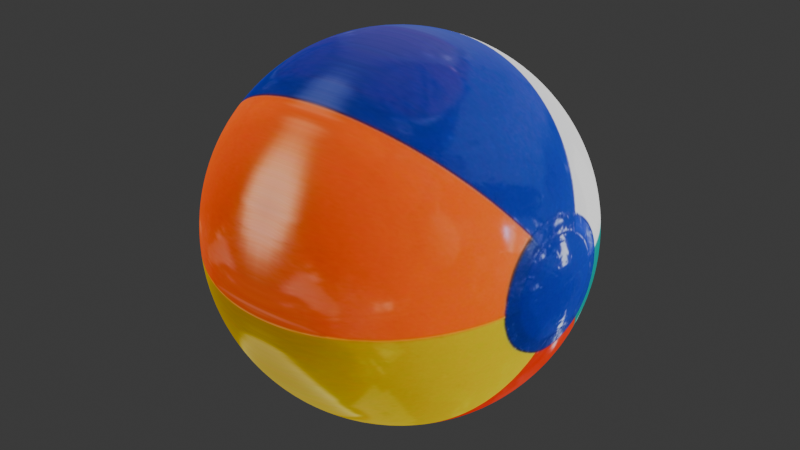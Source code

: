 # Source: ballTemplate.blend  (saved by Blender 4.3.34; exported with 4.5.12 LTS)
import bpy
from mathutils import Matrix  # noqa: F401  (used for matrix-valued properties, if any)

bpy.ops.wm.read_factory_settings(use_empty=True)
scene = bpy.context.scene
scene.name = 'Scene'

# ---- collections
col_collection = bpy.data.collections.new('Collection'); scene.collection.children.link(col_collection)

# ---- images (referenced by path relative to the original .blend; pixels are not part of the script)
import os
ASSET_DIR = os.environ.get("B2B_ASSET_DIR", "")  # directory of the original .blend (textures are referenced by path, not embedded)
HERE = os.path.dirname(os.path.abspath(__file__))  # packed textures are extracted next to this script under _unpacked/

def load_image(name, relpath, width, height, colorspace="sRGB"):
    """Load a texture the original file referenced (path relative to the .blend, or extracted next to this script)."""
    p = next((c for c in (os.path.join(HERE, relpath), os.path.join(ASSET_DIR, relpath)) if relpath and os.path.exists(c)), "")
    if p:
        img = bpy.data.images.load(p, check_existing=True)
        img.name = name
    else:  # same state as the original file: an image datablock whose file is absent (Cycles renders it pink)
        img = bpy.data.images.new(name, width, height)
        img.source = "FILE"
        img.filepath = "//" + (relpath or name)
    img.colorspace_settings.name = colorspace
    return img
img_circle = load_image('circle', '_unpacked/2.2ed0d5f6.jpg', 700, 700, 'sRGB')
img_cubemap = load_image('cubemap', '_unpacked/texture.6534a10a.png', 1024, 768, 'sRGB')

# ---- materials (node trees are filled in below, after node groups)
mat_material = bpy.data.materials.new('Material')
mat_material.alpha_threshold = 0.0
mat_material.roughness = 0.5
mat_material.line_color = (0.0, 0.0, 0.0, 1.0)

# ---- material node trees
mat_material.use_nodes = True; mat_material.node_tree.nodes.clear()
_N = mat_material.node_tree.nodes; _L = mat_material.node_tree.links
n0 = _N.new('ShaderNodeOutputMaterial'); n0.name = 'Material Output'; n0.location = (685, 617)
n1 = _N.new('ShaderNodeTexImage'); n1.name = 'Image Texture.001'; n1.location = (871, -30)
n1.image = img_circle
n2 = _N.new('ShaderNodeEmission'); n2.name = 'Emission'; n2.location = (1167, -42)
n3 = _N.new('ShaderNodeNewGeometry'); n3.name = 'Geometry'; n3.location = (30, -289)
n4 = _N.new('ShaderNodeMath'); n4.name = 'Math'; n4.location = (435, -330)
n4.operation = 'MULTIPLY_ADD'
n5 = _N.new('ShaderNodeSeparateXYZ'); n5.name = 'Separate XYZ.001'; n5.location = (211, -226)
n6 = _N.new('ShaderNodeCombineXYZ'); n6.name = 'Combine XYZ'; n6.location = (669, -204)
n7 = _N.new('ShaderNodeMath'); n7.name = 'Math.002'; n7.location = (438, -129)
n7.operation = 'MULTIPLY_ADD'
n8 = _N.new('ShaderNodeTexImage'); n8.name = 'Image Texture'; n8.location = (123, 673)
n8.image = img_cubemap
n9 = _N.new('ShaderNodeValue'); n9.name = 'Value'; n9.location = (-595, 569)
n9.label = 'Image Scale'
n9.outputs[0].default_value = 0.2
n10 = _N.new('NodeFrame'); n10.name = 'Frame.001'; n10.location = (-800, 351)
n10.width = 1337
n1.parent = n10
n2.parent = n10
n3.parent = n10
n4.parent = n10
n5.parent = n10
n6.parent = n10
n7.parent = n10
_L.new(n1.outputs[0], n2.inputs[0])
_L.new(n3.outputs[0], n5.inputs[0])
_L.new(n4.outputs[0], n6.inputs[0])
_L.new(n6.outputs[0], n1.inputs[0])
_L.new(n5.outputs[1], n7.inputs[0])
_L.new(n7.outputs[0], n6.inputs[1])
_L.new(n5.outputs[2], n4.inputs[0])
_L.new(n9.outputs[0], n4.inputs[1])
_L.new(n9.outputs[0], n7.inputs[1])
_L.new(n2.outputs[0], n0.inputs[0])
n0.is_active_output = True

# ---- world
world_world = bpy.data.worlds.new('World'); scene.world = world_world
world_world.use_nodes = True; world_world.node_tree.nodes.clear()
_N = world_world.node_tree.nodes; _L = world_world.node_tree.links
n0 = _N.new('ShaderNodeOutputWorld'); n0.name = 'World Output'; n0.location = (300, 300)
n1 = _N.new('ShaderNodeBackground'); n1.name = 'Background'; n1.location = (10, 300)
n1.inputs[0].default_value = (0.05088, 0.05088, 0.05088, 1.0)
_L.new(n1.outputs[0], n0.inputs[0])
n0.is_active_output = True
world_world.color = (0.05088, 0.05088, 0.05088)
world_world.sun_shadow_jitter_overblur = 0.0

# ---- meshes
me_cube = bpy.data.meshes.new('Cube')
me_cube.from_pydata([(-1.0, 1.0, 1.0), (1.0, 1.0, 1.0), (-1.0, -1.0, 1.0), (1.0, -1.0, 1.0), (-1.0, 1.0, -1.0), (1.0, 1.0, -1.0), (-1.0, -1.0, -1.0), (1.0, -1.0, -1.0)], [], [(0, 4, 6, 2), (3, 2, 6, 7), (7, 6, 4, 5), (5, 1, 3, 7), (1, 0, 2, 3), (5, 4, 0, 1)])
me_cube.polygons.foreach_set('use_smooth', [True] * 6)
_uv = me_cube.uv_layers.new(name='UVMap')
_uv.uv.foreach_set('vector', [0.4995, 0.6668, 0.4985, 1.0, 0.2485, 0.9988, 0.2495, 0.6655, 0.2505, 0.3322, 0.2495, 0.6655, -0.0004879, 0.6642, 0.0004956, 0.3309, 1.0, 0.3361, 0.9995, 0.6695, 0.7495, 0.6681, 0.7505, 0.3348, 0.5015, 0.0001678, 0.5005, 0.3335, 0.2505, 0.3322, 0.2515, -0.001144, 0.5005, 0.3335, 0.4995, 0.6668, 0.2495, 0.6655, 0.2505, 0.3322, 0.7505, 0.3348, 0.7495, 0.6681, 0.4995, 0.6668, 0.5005, 0.3335])
me_cube.materials.append(mat_material)
me_cube.use_mirror_vertex_groups = False
me_cube.update()

# ---- objects
ob_cube = bpy.data.objects.new('Cube', me_cube)

# ---- transforms, parenting, visibility, modifiers, constraints
ob_cube.location = (0.0, 0.0, 0.0)
ob_cube.rotation_euler = (0.0, -0.0, -1.571)
ob_cube.lock_rotations_4d = False
ob_cube.empty_display_type = 'ARROWS'
ob_cube.lineart.crease_threshold = 0.0
_m = ob_cube.modifiers.new('Subdivision', 'SUBSURF')
_m.subdivision_type = 'SIMPLE'
_m.levels = 5
_m.render_levels = 5
_m = ob_cube.modifiers.new('Cast', 'CAST')
_m.factor = 1.0

# ---- collection membership
col_collection.objects.link(ob_cube)

# ---- scene / render settings (as saved in the file)
scene.frame_start = 1; scene.frame_end = 250; scene.frame_set(1)
scene.render.engine = 'CYCLES'
bpy.context.view_layer.update()

# ---- added for rendering (the .blend has no active camera): camera
cam_auto = bpy.data.cameras.new('AutoCamera')
cam_auto.lens = 50.0
cam_auto.sensor_width = 36.0
cam_auto.clip_end = 1000.0
ob_auto_camera = bpy.data.objects.new('AutoCamera', cam_auto)
scene.collection.objects.link(ob_auto_camera)
ob_auto_camera.location = (4.10685, -4.92822, 3.28548)
ob_auto_camera.rotation_euler = (1.09748, -7.21219e-08, 0.694738)
scene.camera = ob_auto_camera
bpy.context.view_layer.update()

